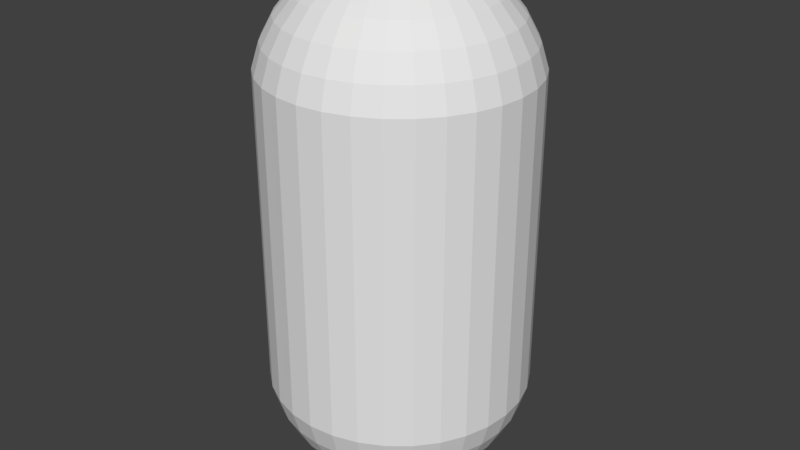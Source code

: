 # Source: gray_boy.blend  (saved by Blender 2.79.0; exported with 4.5.12 LTS)
import bpy
from mathutils import Matrix  # noqa: F401  (used for matrix-valued properties, if any)

bpy.ops.wm.read_factory_settings(use_empty=True)
scene = bpy.context.scene
scene.name = 'Scene'

# ---- collections
col_collection_1 = bpy.data.collections.new('Collection 1'); scene.collection.children.link(col_collection_1)

# ---- world
world_world = bpy.data.worlds.new('World'); scene.world = world_world
world_world.color = (0.05088, 0.05088, 0.05088)
world_world.use_sun_shadow = False
world_world.sun_shadow_jitter_overblur = 0.0
world_world.cycles.sampling_method = 'MANUAL'

# ---- meshes
me_sphere_002 = bpy.data.meshes.new('Sphere.002')
me_sphere_002.from_pydata([(0.0, -3.258e-07, 0.0227), (0.03806, 0.1913, 4.003), (0.07466, 0.3753, 3.947), (0.1084, 0.5449, 3.854), (0.1379, 0.6935, 3.73), (0.1622, 0.8155, 3.578), (0.1802, 0.9061, 3.405), (0.1913, 0.9619, 3.218), (0.1913, 0.9619, 0.8276), (0.1802, 0.9061, 0.64), (0.1622, 0.8155, 0.4671), (0.1379, 0.6935, 0.3156), (0.1084, 0.5449, 0.1912), (0.07466, 0.3753, 0.09882), (0.03806, 0.1913, 0.04191), (0.07466, 0.1802, 4.003), (0.1464, 0.3536, 3.947), (0.2126, 0.5133, 3.854), (0.2706, 0.6533, 3.73), (0.3182, 0.7682, 3.578), (0.3536, 0.8536, 3.405), (0.3753, 0.9061, 3.218), (0.3753, 0.9061, 0.8276), (0.3536, 0.8536, 0.64), (0.3182, 0.7682, 0.4671), (0.2706, 0.6533, 0.3156), (0.2126, 0.5133, 0.1912), (0.1464, 0.3536, 0.09882), (0.07466, 0.1802, 0.04191), (0.1084, 0.1622, 4.003), (0.2126, 0.3182, 3.947), (0.3087, 0.4619, 3.854), (0.3928, 0.5879, 3.73), (0.4619, 0.6913, 3.578), (0.5133, 0.7682, 3.405), (0.5449, 0.8155, 3.218), (0.5449, 0.8155, 0.8276), (0.5133, 0.7682, 0.64), (0.4619, 0.6913, 0.4671), (0.3928, 0.5879, 0.3156), (0.3087, 0.4619, 0.1912), (0.2126, 0.3182, 0.09882), (0.1084, 0.1622, 0.04191), (0.1379, 0.1379, 4.003), (0.2706, 0.2706, 3.947), (0.3928, 0.3928, 3.854), (0.5, 0.5, 3.73), (0.5879, 0.5879, 3.578), (0.6533, 0.6533, 3.405), (0.6935, 0.6935, 3.218), (0.6935, 0.6935, 0.8276), (0.6533, 0.6533, 0.64), (0.5879, 0.5879, 0.4671), (0.5, 0.5, 0.3156), (0.3928, 0.3928, 0.1912), (0.2706, 0.2706, 0.09882), (0.1379, 0.1379, 0.04191), (0.1622, 0.1084, 4.003), (0.3182, 0.2126, 3.947), (0.4619, 0.3087, 3.854), (0.5879, 0.3928, 3.73), (0.6913, 0.4619, 3.578), (0.7682, 0.5133, 3.405), (0.8155, 0.5449, 3.218), (0.8155, 0.5449, 0.8276), (0.7682, 0.5133, 0.64), (0.6913, 0.4619, 0.4671), (0.5879, 0.3928, 0.3156), (0.4619, 0.3087, 0.1912), (0.3182, 0.2126, 0.09882), (0.1622, 0.1084, 0.04191), (0.1802, 0.07466, 4.003), (0.3536, 0.1464, 3.947), (0.5133, 0.2126, 3.854), (0.6533, 0.2706, 3.73), (0.7682, 0.3182, 3.578), (0.8536, 0.3536, 3.405), (0.9061, 0.3753, 3.218), (0.9061, 0.3753, 0.8276), (0.8536, 0.3536, 0.64), (0.7682, 0.3182, 0.4671), (0.6533, 0.2706, 0.3156), (0.5133, 0.2126, 0.1912), (0.3536, 0.1464, 0.09882), (0.1802, 0.07466, 0.04191), (0.1913, 0.03806, 4.003), (0.3753, 0.07466, 3.947), (0.5449, 0.1084, 3.854), (0.6935, 0.1379, 3.73), (0.8155, 0.1622, 3.578), (0.9061, 0.1802, 3.405), (0.9619, 0.1913, 3.218), (0.9619, 0.1913, 0.8276), (0.9061, 0.1802, 0.64), (0.8155, 0.1622, 0.4671), (0.6935, 0.1379, 0.3156), (0.5449, 0.1084, 0.1912), (0.3753, 0.07466, 0.09882), (0.1913, 0.03806, 0.04191), (0.1951, -3.266e-07, 4.003), (0.3827, -3.192e-07, 3.947), (0.5556, -3.117e-07, 3.854), (0.7071, -3.192e-07, 3.73), (0.8315, -3.341e-07, 3.578), (0.9239, -2.745e-07, 3.405), (0.9808, -3.937e-07, 3.218), (0.9808, -3.937e-07, 0.8276), (0.9239, -2.298e-07, 0.64), (0.8315, -3.341e-07, 0.4671), (0.7071, -3.192e-07, 0.3156), (0.5556, -3.415e-07, 0.1912), (0.3827, -3.043e-07, 0.09882), (0.1951, -3.08e-07, 0.04191), (0.1913, -0.03806, 4.003), (0.3753, -0.07466, 3.947), (0.5449, -0.1084, 3.854), (0.6935, -0.138, 3.73), (0.8155, -0.1622, 3.578), (0.9061, -0.1802, 3.405), (0.9619, -0.1913, 3.218), (0.9619, -0.1913, 0.8276), (0.9061, -0.1802, 0.64), (0.8155, -0.1622, 0.4671), (0.6935, -0.138, 0.3156), (0.5449, -0.1084, 0.1912), (0.3753, -0.07466, 0.09882), (0.1913, -0.03806, 0.04191), (0.1802, -0.07466, 4.003), (0.3536, -0.1464, 3.947), (0.5133, -0.2126, 3.854), (0.6533, -0.2706, 3.73), (0.7682, -0.3182, 3.578), (0.8536, -0.3536, 3.405), (0.9061, -0.3753, 3.218), (0.9061, -0.3753, 0.8276), (0.8536, -0.3536, 0.64), (0.7682, -0.3182, 0.4671), (0.6533, -0.2706, 0.3156), (0.5133, -0.2126, 0.1912), (0.3536, -0.1464, 0.09882), (0.1802, -0.07466, 0.04191), (0.1622, -0.1084, 4.003), (0.3182, -0.2126, 3.947), (0.4619, -0.3087, 3.854), (0.5879, -0.3928, 3.73), (0.6913, -0.4619, 3.578), (0.7682, -0.5133, 3.405), (0.8155, -0.5449, 3.218), (0.8155, -0.5449, 0.8276), (0.7682, -0.5133, 0.64), (0.6913, -0.4619, 0.4671), (0.5879, -0.3928, 0.3156), (0.4619, -0.3087, 0.1912), (0.3182, -0.2126, 0.09882), (0.1622, -0.1084, 0.04191), (0.1379, -0.138, 4.003), (0.2706, -0.2706, 3.947), (0.3928, -0.3928, 3.854), (0.5, -0.5, 3.73), (0.5879, -0.5879, 3.578), (0.6533, -0.6533, 3.405), (0.6935, -0.6935, 3.218), (0.6935, -0.6935, 0.8276), (0.6533, -0.6533, 0.64), (0.5879, -0.5879, 0.4671), (0.5, -0.5, 0.3156), (0.3928, -0.3928, 0.1912), (0.2706, -0.2706, 0.09882), (0.1379, -0.138, 0.04191), (0.1084, -0.1622, 4.003), (0.2126, -0.3182, 3.947), (0.3087, -0.4619, 3.854), (0.3928, -0.5879, 3.73), (0.4619, -0.6913, 3.578), (0.5133, -0.7682, 3.405), (0.5449, -0.8155, 3.218), (0.5449, -0.8155, 0.8276), (0.5133, -0.7682, 0.64), (0.4619, -0.6913, 0.4671), (0.3928, -0.5879, 0.3156), (0.3087, -0.4619, 0.1912), (0.2126, -0.3182, 0.09882), (0.1084, -0.1622, 0.04191), (0.07466, -0.1802, 4.003), (0.1464, -0.3536, 3.947), (0.2126, -0.5133, 3.854), (0.2706, -0.6533, 3.73), (0.3182, -0.7682, 3.578), (0.3536, -0.8536, 3.405), (0.3753, -0.9061, 3.218), (0.3753, -0.9061, 0.8276), (0.3536, -0.8536, 0.64), (0.3182, -0.7682, 0.4671), (0.2706, -0.6533, 0.3156), (0.2126, -0.5133, 0.1912), (0.1464, -0.3536, 0.09882), (0.07466, -0.1802, 0.04191), (0.03806, -0.1913, 4.003), (0.07466, -0.3753, 3.947), (0.1084, -0.5449, 3.854), (0.1379, -0.6935, 3.73), (0.1622, -0.8155, 3.578), (0.1802, -0.9061, 3.405), (0.1913, -0.9619, 3.218), (0.1913, -0.9619, 0.8276), (0.1802, -0.9061, 0.64), (0.1622, -0.8155, 0.4671), (0.1379, -0.6935, 0.3156), (0.1084, -0.5449, 0.1912), (0.07466, -0.3753, 0.09882), (0.03806, -0.1913, 0.04191), (-7.212e-09, -0.1951, 4.003), (4.122e-08, -0.3827, 3.947), (2.632e-08, -0.5556, 3.854), (-2.584e-08, -0.7071, 3.73), (-8.544e-08, -0.8315, 3.578), (6.357e-08, -0.9239, 3.405), (-2.217e-07, -0.9808, 3.218), (-2.217e-07, -0.9808, 0.8276), (6.357e-08, -0.9239, 0.64), (-8.544e-08, -0.8315, 0.4671), (-2.584e-08, -0.7071, 0.3156), (-1.094e-08, -0.5556, 0.1912), (3.964e-09, -0.3827, 0.09882), (3.964e-09, -0.1951, 0.04191), (-0.03806, -0.1913, 4.003), (-0.07466, -0.3753, 3.947), (-0.1084, -0.5449, 3.854), (-0.1379, -0.6935, 3.73), (-0.1622, -0.8155, 3.578), (-0.1802, -0.9061, 3.405), (-0.1913, -0.9619, 3.218), (-0.1913, -0.9619, 0.8276), (-0.1802, -0.9061, 0.64), (-0.1622, -0.8155, 0.4671), (-0.1379, -0.6935, 0.3156), (-0.1084, -0.5449, 0.1912), (-0.07466, -0.3753, 0.09882), (-0.03806, -0.1913, 0.04191), (-1.247e-07, -6.269e-07, 4.023), (-0.07466, -0.1802, 4.003), (-0.1464, -0.3536, 3.947), (-0.2126, -0.5133, 3.854), (-0.2706, -0.6533, 3.73), (-0.3182, -0.7682, 3.578), (-0.3536, -0.8536, 3.405), (-0.3753, -0.9061, 3.218), (-0.3753, -0.9061, 0.8276), (-0.3536, -0.8536, 0.64), (-0.3182, -0.7682, 0.4671), (-0.2706, -0.6533, 0.3156), (-0.2126, -0.5133, 0.1912), (-0.1464, -0.3536, 0.09882), (-0.07466, -0.1802, 0.04191), (-0.1084, -0.1622, 4.003), (-0.2126, -0.3182, 3.947), (-0.3087, -0.4619, 3.854), (-0.3928, -0.5879, 3.73), (-0.4619, -0.6913, 3.578), (-0.5133, -0.7682, 3.405), (-0.5449, -0.8155, 3.218), (-0.5449, -0.8155, 0.8276), (-0.5133, -0.7682, 0.64), (-0.4619, -0.6913, 0.4671), (-0.3928, -0.5879, 0.3156), (-0.3087, -0.4619, 0.1912), (-0.2126, -0.3182, 0.09882), (-0.1084, -0.1622, 0.04191), (-0.1379, -0.138, 4.003), (-0.2706, -0.2706, 3.947), (-0.3928, -0.3928, 3.854), (-0.5, -0.5, 3.73), (-0.5879, -0.5879, 3.578), (-0.6533, -0.6533, 3.405), (-0.6935, -0.6935, 3.218), (-0.6935, -0.6935, 0.8276), (-0.6533, -0.6533, 0.64), (-0.5879, -0.5879, 0.4671), (-0.5, -0.5, 0.3156), (-0.3928, -0.3928, 0.1912), (-0.2706, -0.2706, 0.09882), (-0.1379, -0.1379, 0.04191), (-0.1622, -0.1084, 4.003), (-0.3182, -0.2126, 3.947), (-0.4619, -0.3087, 3.854), (-0.5879, -0.3928, 3.73), (-0.6913, -0.4619, 3.578), (-0.7682, -0.5133, 3.405), (-0.8155, -0.5449, 3.218), (-0.8155, -0.5449, 0.8276), (-0.7682, -0.5133, 0.64), (-0.6913, -0.4619, 0.4671), (-0.5879, -0.3928, 0.3156), (-0.4619, -0.3087, 0.1912), (-0.3182, -0.2126, 0.09882), (-0.1622, -0.1084, 0.04191), (-0.1802, -0.07466, 4.003), (-0.3536, -0.1464, 3.947), (-0.5133, -0.2126, 3.854), (-0.6533, -0.2706, 3.73), (-0.7682, -0.3182, 3.578), (-0.8536, -0.3536, 3.405), (-0.9061, -0.3753, 3.218), (-0.9061, -0.3753, 0.8276), (-0.8536, -0.3536, 0.64), (-0.7682, -0.3182, 0.4671), (-0.6533, -0.2706, 0.3156), (-0.5133, -0.2126, 0.1912), (-0.3536, -0.1464, 0.09882), (-0.1802, -0.07466, 0.04191), (-0.1913, -0.03806, 4.003), (-0.3753, -0.07466, 3.947), (-0.5449, -0.1084, 3.854), (-0.6935, -0.1379, 3.73), (-0.8155, -0.1622, 3.578), (-0.9061, -0.1802, 3.405), (-0.9619, -0.1913, 3.218), (-0.9619, -0.1913, 0.8276), (-0.9061, -0.1802, 0.64), (-0.8155, -0.1622, 0.4671), (-0.6935, -0.1379, 0.3156), (-0.5449, -0.1084, 0.1912), (-0.3753, -0.07466, 0.09882), (-0.1913, -0.03806, 0.04191), (-0.1951, -3.117e-07, 4.003), (-0.3827, -2.819e-07, 3.947), (-0.5556, -2.819e-07, 3.854), (-0.7071, -1.851e-07, 3.73), (-0.8315, -1.404e-07, 3.578), (-0.9239, -3.192e-07, 3.405), (-0.9808, -9.567e-08, 3.218), (-0.9808, -9.567e-08, 0.8276), (-0.9239, -3.192e-07, 0.64), (-0.8315, -1.404e-07, 0.4671), (-0.7071, -1.851e-07, 0.3156), (-0.5556, -2.596e-07, 0.1912), (-0.3827, -2.521e-07, 0.09882), (-0.1951, -3.155e-07, 0.04191), (-0.1913, 0.03806, 4.003), (-0.3753, 0.07466, 3.947), (-0.5449, 0.1084, 3.854), (-0.6935, 0.1379, 3.73), (-0.8155, 0.1622, 3.578), (-0.9061, 0.1802, 3.405), (-0.9619, 0.1913, 3.218), (-0.9619, 0.1913, 0.8276), (-0.9061, 0.1802, 0.64), (-0.8155, 0.1622, 0.4671), (-0.6935, 0.1379, 0.3156), (-0.5449, 0.1084, 0.1912), (-0.3753, 0.07466, 0.09882), (-0.1913, 0.03806, 0.04191), (-0.1802, 0.07466, 4.003), (-0.3536, 0.1464, 3.947), (-0.5133, 0.2126, 3.854), (-0.6533, 0.2706, 3.73), (-0.7682, 0.3182, 3.578), (-0.8536, 0.3536, 3.405), (-0.9061, 0.3753, 3.218), (-0.9061, 0.3753, 0.8276), (-0.8536, 0.3536, 0.64), (-0.7682, 0.3182, 0.4671), (-0.6533, 0.2706, 0.3156), (-0.5133, 0.2126, 0.1912), (-0.3536, 0.1464, 0.09882), (-0.1802, 0.07466, 0.04191), (-0.1622, 0.1084, 4.003), (-0.3182, 0.2126, 3.947), (-0.4619, 0.3087, 3.854), (-0.5879, 0.3928, 3.73), (-0.6913, 0.4619, 3.578), (-0.7682, 0.5133, 3.405), (-0.8155, 0.5449, 3.218), (-0.8155, 0.5449, 0.8276), (-0.7682, 0.5133, 0.64), (-0.6913, 0.4619, 0.4671), (-0.5879, 0.3928, 0.3156), (-0.4619, 0.3087, 0.1912), (-0.3182, 0.2126, 0.09882), (-0.1622, 0.1084, 0.04191), (-0.1379, 0.1379, 4.003), (-0.2706, 0.2706, 3.947), (-0.3928, 0.3928, 3.854), (-0.5, 0.5, 3.73), (-0.5879, 0.5879, 3.578), (-0.6533, 0.6533, 3.405), (-0.6935, 0.6935, 3.218), (-0.6935, 0.6935, 0.8276), (-0.6533, 0.6533, 0.64), (-0.5879, 0.5879, 0.4671), (-0.5, 0.5, 0.3156), (-0.3928, 0.3928, 0.1912), (-0.2706, 0.2706, 0.09882), (-0.1379, 0.1379, 0.04191), (-0.1084, 0.1622, 4.003), (-0.2126, 0.3182, 3.947), (-0.3087, 0.4619, 3.854), (-0.3928, 0.5879, 3.73), (-0.4619, 0.6913, 3.578), (-0.5133, 0.7682, 3.405), (-0.5449, 0.8155, 3.218), (-0.5449, 0.8155, 0.8276), (-0.5133, 0.7682, 0.64), (-0.4619, 0.6913, 0.4671), (-0.3928, 0.5879, 0.3156), (-0.3087, 0.4619, 0.1912), (-0.2126, 0.3182, 0.09882), (-0.1084, 0.1622, 0.04191), (-0.07466, 0.1802, 4.003), (-0.1464, 0.3536, 3.947), (-0.2126, 0.5133, 3.854), (-0.2706, 0.6533, 3.73), (-0.3182, 0.7682, 3.578), (-0.3536, 0.8536, 3.405), (-0.3753, 0.9061, 3.218), (-0.3753, 0.9061, 0.8276), (-0.3536, 0.8536, 0.64), (-0.3182, 0.7682, 0.4671), (-0.2706, 0.6533, 0.3156), (-0.2126, 0.5133, 0.1912), (-0.1464, 0.3536, 0.09882), (-0.07466, 0.1802, 0.04191), (-0.03806, 0.1913, 4.003), (-0.07466, 0.3753, 3.947), (-0.1084, 0.5449, 3.854), (-0.1379, 0.6935, 3.73), (-0.1622, 0.8155, 3.578), (-0.1802, 0.9061, 3.405), (-0.1913, 0.9619, 3.218), (-0.1913, 0.9619, 0.8276), (-0.1802, 0.9061, 0.64), (-0.1622, 0.8155, 0.4671), (-0.1379, 0.6935, 0.3156), (-0.1084, 0.5449, 0.1912), (-0.07466, 0.3753, 0.09882), (-0.03806, 0.1913, 0.04191), (3.749e-08, 0.1951, 4.003), (7.847e-08, 0.3827, 3.947), (1.083e-07, 0.5556, 3.854), (1.53e-07, 0.7071, 3.73), (2.722e-07, 0.8315, 3.578), (6.357e-08, 0.9239, 3.405), (1.21e-07, 0.9808, 3.218), (1.21e-07, 0.9808, 0.8276), (6.357e-08, 0.9239, 0.64), (2.722e-07, 0.8315, 0.4671), (1.53e-07, 0.7071, 0.3156), (1.232e-07, 0.5556, 0.1912), (7.847e-08, 0.3827, 0.09882), (1.514e-08, 0.1951, 0.04191), (-0.6935, -0.6935, 2.023), (-0.5449, -0.8155, 2.023), (-0.3753, -0.9061, 2.023), (-0.1913, -0.9619, 2.023), (-2.217e-07, -0.9808, 2.023), (0.1913, -0.9619, 2.023), (0.3753, -0.9061, 2.023), (0.5449, -0.8155, 2.023), (0.6935, -0.6935, 2.023), (0.8155, -0.5449, 2.023), (0.9061, -0.3753, 2.023), (0.9619, -0.1913, 2.023), (0.9808, -3.937e-07, 2.023), (0.9619, 0.1913, 2.023), (0.9061, 0.3753, 2.023), (0.8155, 0.5449, 2.023), (0.6935, 0.6935, 2.023), (0.5449, 0.8155, 2.023), (0.3753, 0.9061, 2.023), (0.1913, 0.9619, 2.023), (1.21e-07, 0.9808, 2.023), (-0.1913, 0.9619, 2.023), (-0.3753, 0.9061, 2.023), (-0.5449, 0.8155, 2.023), (-0.6935, 0.6935, 2.023), (-0.8155, 0.5449, 2.023), (-0.9061, 0.3753, 2.023), (-0.9619, 0.1913, 2.023), (-0.9808, -9.567e-08, 2.023), (-0.9619, -0.1913, 2.023), (-0.9061, -0.3753, 2.023), (-0.8155, -0.5449, 2.023)], [], [(448, 447, 12, 13), (442, 441, 6, 7), (449, 448, 13, 14), (436, 239, 1), (0, 449, 14), (437, 436, 1, 2), (444, 443, 8, 9), (438, 437, 2, 3), (445, 444, 9, 10), (439, 438, 3, 4), (446, 445, 10, 11), (440, 439, 4, 5), (447, 446, 11, 12), (441, 440, 5, 6), (12, 11, 25, 26), (6, 5, 19, 20), (13, 12, 26, 27), (7, 6, 20, 21), (14, 13, 27, 28), (1, 239, 15), (0, 14, 28), (2, 1, 15, 16), (9, 8, 22, 23), (3, 2, 16, 17), (10, 9, 23, 24), (4, 3, 17, 18), (11, 10, 24, 25), (5, 4, 18, 19), (16, 15, 29, 30), (23, 22, 36, 37), (17, 16, 30, 31), (24, 23, 37, 38), (18, 17, 31, 32), (25, 24, 38, 39), (19, 18, 32, 33), (26, 25, 39, 40), (20, 19, 33, 34), (27, 26, 40, 41), (21, 20, 34, 35), (28, 27, 41, 42), (15, 239, 29), (0, 28, 42), (34, 33, 47, 48), (41, 40, 54, 55), (35, 34, 48, 49), (42, 41, 55, 56), (29, 239, 43), (0, 42, 56), (30, 29, 43, 44), (37, 36, 50, 51), (31, 30, 44, 45), (38, 37, 51, 52), (32, 31, 45, 46), (39, 38, 52, 53), (33, 32, 46, 47), (40, 39, 53, 54), (51, 50, 64, 65), (45, 44, 58, 59), (52, 51, 65, 66), (46, 45, 59, 60), (53, 52, 66, 67), (47, 46, 60, 61), (54, 53, 67, 68), (48, 47, 61, 62), (55, 54, 68, 69), (49, 48, 62, 63), (56, 55, 69, 70), (43, 239, 57), (0, 56, 70), (44, 43, 57, 58), (69, 68, 82, 83), (63, 62, 76, 77), (70, 69, 83, 84), (57, 239, 71), (0, 70, 84), (58, 57, 71, 72), (65, 64, 78, 79), (59, 58, 72, 73), (66, 65, 79, 80), (60, 59, 73, 74), (67, 66, 80, 81), (61, 60, 74, 75), (68, 67, 81, 82), (62, 61, 75, 76), (80, 79, 93, 94), (74, 73, 87, 88), (81, 80, 94, 95), (75, 74, 88, 89), (82, 81, 95, 96), (76, 75, 89, 90), (83, 82, 96, 97), (77, 76, 90, 91), (84, 83, 97, 98), (71, 239, 85), (0, 84, 98), (72, 71, 85, 86), (79, 78, 92, 93), (73, 72, 86, 87), (98, 97, 111, 112), (85, 239, 99), (0, 98, 112), (86, 85, 99, 100), (93, 92, 106, 107), (87, 86, 100, 101), (94, 93, 107, 108), (88, 87, 101, 102), (95, 94, 108, 109), (89, 88, 102, 103), (96, 95, 109, 110), (90, 89, 103, 104), (97, 96, 110, 111), (91, 90, 104, 105), (102, 101, 115, 116), (109, 108, 122, 123), (103, 102, 116, 117), (110, 109, 123, 124), (104, 103, 117, 118), (111, 110, 124, 125), (105, 104, 118, 119), (112, 111, 125, 126), (99, 239, 113), (0, 112, 126), (100, 99, 113, 114), (107, 106, 120, 121), (101, 100, 114, 115), (108, 107, 121, 122), (113, 239, 127), (0, 126, 140), (114, 113, 127, 128), (121, 120, 134, 135), (115, 114, 128, 129), (122, 121, 135, 136), (116, 115, 129, 130), (123, 122, 136, 137), (117, 116, 130, 131), (124, 123, 137, 138), (118, 117, 131, 132), (125, 124, 138, 139), (119, 118, 132, 133), (126, 125, 139, 140), (137, 136, 150, 151), (131, 130, 144, 145), (138, 137, 151, 152), (132, 131, 145, 146), (139, 138, 152, 153), (133, 132, 146, 147), (140, 139, 153, 154), (127, 239, 141), (0, 140, 154), (128, 127, 141, 142), (135, 134, 148, 149), (129, 128, 142, 143), (136, 135, 149, 150), (130, 129, 143, 144), (141, 239, 155), (0, 154, 168), (142, 141, 155, 156), (149, 148, 162, 163), (143, 142, 156, 157), (150, 149, 163, 164), (144, 143, 157, 158), (151, 150, 164, 165), (145, 144, 158, 159), (152, 151, 165, 166), (146, 145, 159, 160), (153, 152, 166, 167), (147, 146, 160, 161), (154, 153, 167, 168), (159, 158, 172, 173), (166, 165, 179, 180), (160, 159, 173, 174), (167, 166, 180, 181), (161, 160, 174, 175), (168, 167, 181, 182), (155, 239, 169), (0, 168, 182), (156, 155, 169, 170), (163, 162, 176, 177), (157, 156, 170, 171), (164, 163, 177, 178), (158, 157, 171, 172), (165, 164, 178, 179), (170, 169, 183, 184), (177, 176, 190, 191), (171, 170, 184, 185), (178, 177, 191, 192), (172, 171, 185, 186), (179, 178, 192, 193), (173, 172, 186, 187), (180, 179, 193, 194), (174, 173, 187, 188), (181, 180, 194, 195), (175, 174, 188, 189), (182, 181, 195, 196), (169, 239, 183), (0, 182, 196), (194, 193, 207, 208), (188, 187, 201, 202), (195, 194, 208, 209), (189, 188, 202, 203), (196, 195, 209, 210), (183, 239, 197), (0, 196, 210), (184, 183, 197, 198), (191, 190, 204, 205), (185, 184, 198, 199), (192, 191, 205, 206), (186, 185, 199, 200), (193, 192, 206, 207), (187, 186, 200, 201), (205, 204, 218, 219), (199, 198, 212, 213), (206, 205, 219, 220), (200, 199, 213, 214), (207, 206, 220, 221), (201, 200, 214, 215), (208, 207, 221, 222), (202, 201, 215, 216), (209, 208, 222, 223), (203, 202, 216, 217), (210, 209, 223, 224), (197, 239, 211), (0, 210, 224), (198, 197, 211, 212), (223, 222, 236, 237), (217, 216, 230, 231), (224, 223, 237, 238), (211, 239, 225), (0, 224, 238), (212, 211, 225, 226), (219, 218, 232, 233), (213, 212, 226, 227), (220, 219, 233, 234), (214, 213, 227, 228), (221, 220, 234, 235), (215, 214, 228, 229), (222, 221, 235, 236), (216, 215, 229, 230), (227, 226, 241, 242), (234, 233, 248, 249), (228, 227, 242, 243), (235, 234, 249, 250), (229, 228, 243, 244), (236, 235, 250, 251), (230, 229, 244, 245), (237, 236, 251, 252), (231, 230, 245, 246), (238, 237, 252, 253), (225, 239, 240), (0, 238, 253), (226, 225, 240, 241), (233, 232, 247, 248), (246, 245, 259, 260), (253, 252, 266, 267), (240, 239, 254), (0, 253, 267), (241, 240, 254, 255), (248, 247, 261, 262), (242, 241, 255, 256), (249, 248, 262, 263), (243, 242, 256, 257), (250, 249, 263, 264), (244, 243, 257, 258), (251, 250, 264, 265), (245, 244, 258, 259), (252, 251, 265, 266), (263, 262, 276, 277), (257, 256, 270, 271), (264, 263, 277, 278), (258, 257, 271, 272), (265, 264, 278, 279), (259, 258, 272, 273), (266, 265, 279, 280), (260, 259, 273, 274), (267, 266, 280, 281), (254, 239, 268), (0, 267, 281), (255, 254, 268, 269), (262, 261, 275, 276), (256, 255, 269, 270), (281, 280, 294, 295), (268, 239, 282), (0, 281, 295), (269, 268, 282, 283), (276, 275, 289, 290), (270, 269, 283, 284), (277, 276, 290, 291), (271, 270, 284, 285), (278, 277, 291, 292), (272, 271, 285, 286), (279, 278, 292, 293), (273, 272, 286, 287), (280, 279, 293, 294), (274, 273, 287, 288), (285, 284, 298, 299), (292, 291, 305, 306), (286, 285, 299, 300), (293, 292, 306, 307), (287, 286, 300, 301), (294, 293, 307, 308), (288, 287, 301, 302), (295, 294, 308, 309), (282, 239, 296), (0, 295, 309), (283, 282, 296, 297), (290, 289, 303, 304), (284, 283, 297, 298), (291, 290, 304, 305), (296, 239, 310), (0, 309, 323), (297, 296, 310, 311), (304, 303, 317, 318), (298, 297, 311, 312), (305, 304, 318, 319), (299, 298, 312, 313), (306, 305, 319, 320), (300, 299, 313, 314), (307, 306, 320, 321), (301, 300, 314, 315), (308, 307, 321, 322), (302, 301, 315, 316), (309, 308, 322, 323), (320, 319, 333, 334), (314, 313, 327, 328), (321, 320, 334, 335), (315, 314, 328, 329), (322, 321, 335, 336), (316, 315, 329, 330), (323, 322, 336, 337), (310, 239, 324), (0, 323, 337), (311, 310, 324, 325), (318, 317, 331, 332), (312, 311, 325, 326), (319, 318, 332, 333), (313, 312, 326, 327), (0, 337, 351), (325, 324, 338, 339), (332, 331, 345, 346), (326, 325, 339, 340), (333, 332, 346, 347), (327, 326, 340, 341), (334, 333, 347, 348), (328, 327, 341, 342), (335, 334, 348, 349), (329, 328, 342, 343), (336, 335, 349, 350), (330, 329, 343, 344), (337, 336, 350, 351), (324, 239, 338), (349, 348, 362, 363), (343, 342, 356, 357), (350, 349, 363, 364), (344, 343, 357, 358), (351, 350, 364, 365), (338, 239, 352), (0, 351, 365), (339, 338, 352, 353), (346, 345, 359, 360), (340, 339, 353, 354), (347, 346, 360, 361), (341, 340, 354, 355), (348, 347, 361, 362), (342, 341, 355, 356), (353, 352, 366, 367), (360, 359, 373, 374), (354, 353, 367, 368), (361, 360, 374, 375), (355, 354, 368, 369), (362, 361, 375, 376), (356, 355, 369, 370), (363, 362, 376, 377), (357, 356, 370, 371), (364, 363, 377, 378), (358, 357, 371, 372), (365, 364, 378, 379), (352, 239, 366), (0, 365, 379), (371, 370, 384, 385), (378, 377, 391, 392), (372, 371, 385, 386), (379, 378, 392, 393), (366, 239, 380), (0, 379, 393), (367, 366, 380, 381), (374, 373, 387, 388), (368, 367, 381, 382), (375, 374, 388, 389), (369, 368, 382, 383), (376, 375, 389, 390), (370, 369, 383, 384), (377, 376, 390, 391), (388, 387, 401, 402), (382, 381, 395, 396), (389, 388, 402, 403), (383, 382, 396, 397), (390, 389, 403, 404), (384, 383, 397, 398), (391, 390, 404, 405), (385, 384, 398, 399), (392, 391, 405, 406), (386, 385, 399, 400), (393, 392, 406, 407), (380, 239, 394), (0, 393, 407), (381, 380, 394, 395), (406, 405, 419, 420), (400, 399, 413, 414), (407, 406, 420, 421), (394, 239, 408), (0, 407, 421), (395, 394, 408, 409), (402, 401, 415, 416), (396, 395, 409, 410), (403, 402, 416, 417), (397, 396, 410, 411), (404, 403, 417, 418), (398, 397, 411, 412), (405, 404, 418, 419), (399, 398, 412, 413), (410, 409, 423, 424), (417, 416, 430, 431), (411, 410, 424, 425), (418, 417, 431, 432), (412, 411, 425, 426), (419, 418, 432, 433), (413, 412, 426, 427), (420, 419, 433, 434), (414, 413, 427, 428), (421, 420, 434, 435), (408, 239, 422), (0, 421, 435), (409, 408, 422, 423), (416, 415, 429, 430), (428, 427, 441, 442), (435, 434, 448, 449), (422, 239, 436), (0, 435, 449), (423, 422, 436, 437), (430, 429, 443, 444), (424, 423, 437, 438), (431, 430, 444, 445), (425, 424, 438, 439), (432, 431, 445, 446), (426, 425, 439, 440), (433, 432, 446, 447), (427, 426, 440, 441), (434, 433, 447, 448), (451, 450, 275, 261), (452, 451, 261, 247), (453, 452, 247, 232), (454, 453, 232, 218), (455, 203, 217, 454), (456, 455, 204, 190), (457, 175, 189, 456), (458, 457, 176, 162), (459, 147, 161, 458), (460, 459, 148, 134), (461, 460, 134, 120), (462, 461, 120, 106), (463, 462, 106, 92), (464, 463, 92, 78), (465, 464, 78, 64), (466, 49, 63, 465), (467, 466, 50, 36), (468, 21, 35, 467), (469, 468, 22, 8), (470, 469, 8, 443), (471, 470, 443, 429), (472, 471, 429, 415), (473, 472, 415, 401), (474, 386, 400, 473), (475, 474, 387, 373), (476, 358, 372, 475), (477, 476, 359, 345), (478, 330, 344, 477), (479, 478, 331, 317), (480, 479, 317, 303), (481, 480, 303, 289), (450, 481, 289, 275), (274, 288, 481, 450), (288, 302, 480, 481), (302, 316, 479, 480), (316, 330, 478, 479), (331, 478, 477, 345), (344, 358, 476, 477), (359, 476, 475, 373), (372, 386, 474, 475), (387, 474, 473, 401), (400, 414, 472, 473), (414, 428, 471, 472), (428, 442, 470, 471), (442, 7, 469, 470), (7, 21, 468, 469), (22, 468, 467, 36), (35, 49, 466, 467), (50, 466, 465, 64), (63, 77, 464, 465), (77, 91, 463, 464), (91, 105, 462, 463), (105, 119, 461, 462), (119, 133, 460, 461), (133, 147, 459, 460), (148, 459, 458, 162), (161, 175, 457, 458), (176, 457, 456, 190), (189, 203, 455, 456), (204, 455, 454, 218), (217, 231, 453, 454), (231, 246, 452, 453), (246, 260, 451, 452), (260, 274, 450, 451)])
me_sphere_002.use_remesh_preserve_volume = False
me_sphere_002.use_remesh_preserve_attributes = False
me_sphere_002.use_mirror_vertex_groups = False
me_sphere_002.update()
me_sphere_003 = bpy.data.meshes.new('Sphere.003')
me_sphere_003.from_pydata([(0.0, -3.258e-07, 0.0227), (0.03806, 0.1913, 4.003), (0.07466, 0.3753, 3.947), (0.1084, 0.5449, 3.854), (0.1379, 0.6935, 3.73), (0.1622, 0.8155, 3.578), (0.1802, 0.9061, 3.405), (0.1913, 0.9619, 3.218), (0.1913, 0.9619, 0.8276), (0.1802, 0.9061, 0.64), (0.1622, 0.8155, 0.4671), (0.1379, 0.6935, 0.3156), (0.1084, 0.5449, 0.1912), (0.07466, 0.3753, 0.09882), (0.03806, 0.1913, 0.04191), (0.07466, 0.1802, 4.003), (0.1464, 0.3536, 3.947), (0.2126, 0.5133, 3.854), (0.2706, 0.6533, 3.73), (0.3182, 0.7682, 3.578), (0.3536, 0.8536, 3.405), (0.3753, 0.9061, 3.218), (0.3753, 0.9061, 0.8276), (0.3536, 0.8536, 0.64), (0.3182, 0.7682, 0.4671), (0.2706, 0.6533, 0.3156), (0.2126, 0.5133, 0.1912), (0.1464, 0.3536, 0.09882), (0.07466, 0.1802, 0.04191), (0.1084, 0.1622, 4.003), (0.2126, 0.3182, 3.947), (0.3087, 0.4619, 3.854), (0.3928, 0.5879, 3.73), (0.4619, 0.6913, 3.578), (0.5133, 0.7682, 3.405), (0.5449, 0.8155, 3.218), (0.5449, 0.8155, 0.8276), (0.5133, 0.7682, 0.64), (0.4619, 0.6913, 0.4671), (0.3928, 0.5879, 0.3156), (0.3087, 0.4619, 0.1912), (0.2126, 0.3182, 0.09882), (0.1084, 0.1622, 0.04191), (0.1379, 0.1379, 4.003), (0.2706, 0.2706, 3.947), (0.3928, 0.3928, 3.854), (0.5, 0.5, 3.73), (0.5879, 0.5879, 3.578), (0.6533, 0.6533, 3.405), (0.6935, 0.6935, 3.218), (0.6935, 0.6935, 0.8276), (0.6533, 0.6533, 0.64), (0.5879, 0.5879, 0.4671), (0.5, 0.5, 0.3156), (0.3928, 0.3928, 0.1912), (0.2706, 0.2706, 0.09882), (0.1379, 0.1379, 0.04191), (0.1622, 0.1084, 4.003), (0.3182, 0.2126, 3.947), (0.4619, 0.3087, 3.854), (0.5879, 0.3928, 3.73), (0.6913, 0.4619, 3.578), (0.7682, 0.5133, 3.405), (0.8155, 0.5449, 3.218), (0.8155, 0.5449, 0.8276), (0.7682, 0.5133, 0.64), (0.6913, 0.4619, 0.4671), (0.5879, 0.3928, 0.3156), (0.4619, 0.3087, 0.1912), (0.3182, 0.2126, 0.09882), (0.1622, 0.1084, 0.04191), (0.1802, 0.07466, 4.003), (0.3536, 0.1464, 3.947), (0.5133, 0.2126, 3.854), (0.6533, 0.2706, 3.73), (0.7682, 0.3182, 3.578), (0.8536, 0.3536, 3.405), (0.9061, 0.3753, 3.218), (0.9061, 0.3753, 0.8276), (0.8536, 0.3536, 0.64), (0.7682, 0.3182, 0.4671), (0.6533, 0.2706, 0.3156), (0.5133, 0.2126, 0.1912), (0.3536, 0.1464, 0.09882), (0.1802, 0.07466, 0.04191), (0.1913, 0.03806, 4.003), (0.3753, 0.07466, 3.947), (0.5449, 0.1084, 3.854), (0.6935, 0.1379, 3.73), (0.8155, 0.1622, 3.578), (0.9061, 0.1802, 3.405), (0.9619, 0.1913, 3.218), (0.9619, 0.1913, 0.8276), (0.9061, 0.1802, 0.64), (0.8155, 0.1622, 0.4671), (0.6935, 0.1379, 0.3156), (0.5449, 0.1084, 0.1912), (0.3753, 0.07466, 0.09882), (0.1913, 0.03806, 0.04191), (0.1951, -3.266e-07, 4.003), (0.3827, -3.192e-07, 3.947), (0.5556, -3.117e-07, 3.854), (0.7071, -3.192e-07, 3.73), (0.8315, -3.341e-07, 3.578), (0.9239, -2.745e-07, 3.405), (0.9808, -3.937e-07, 3.218), (0.9808, -3.937e-07, 0.8276), (0.9239, -2.298e-07, 0.64), (0.8315, -3.341e-07, 0.4671), (0.7071, -3.192e-07, 0.3156), (0.5556, -3.415e-07, 0.1912), (0.3827, -3.043e-07, 0.09882), (0.1951, -3.08e-07, 0.04191), (0.1913, -0.03806, 4.003), (0.3753, -0.07466, 3.947), (0.5449, -0.1084, 3.854), (0.6935, -0.138, 3.73), (0.8155, -0.1622, 3.578), (0.9061, -0.1802, 3.405), (0.9619, -0.1913, 3.218), (0.9619, -0.1913, 0.8276), (0.9061, -0.1802, 0.64), (0.8155, -0.1622, 0.4671), (0.6935, -0.138, 0.3156), (0.5449, -0.1084, 0.1912), (0.3753, -0.07466, 0.09882), (0.1913, -0.03806, 0.04191), (0.1802, -0.07466, 4.003), (0.3536, -0.1464, 3.947), (0.5133, -0.2126, 3.854), (0.6533, -0.2706, 3.73), (0.7682, -0.3182, 3.578), (0.8536, -0.3536, 3.405), (0.9061, -0.3753, 3.218), (0.9061, -0.3753, 0.8276), (0.8536, -0.3536, 0.64), (0.7682, -0.3182, 0.4671), (0.6533, -0.2706, 0.3156), (0.5133, -0.2126, 0.1912), (0.3536, -0.1464, 0.09882), (0.1802, -0.07466, 0.04191), (0.1622, -0.1084, 4.003), (0.3182, -0.2126, 3.947), (0.4619, -0.3087, 3.854), (0.5879, -0.3928, 3.73), (0.6913, -0.4619, 3.578), (0.7682, -0.5133, 3.405), (0.8155, -0.5449, 3.218), (0.8155, -0.5449, 0.8276), (0.7682, -0.5133, 0.64), (0.6913, -0.4619, 0.4671), (0.5879, -0.3928, 0.3156), (0.4619, -0.3087, 0.1912), (0.3182, -0.2126, 0.09882), (0.1622, -0.1084, 0.04191), (0.1379, -0.138, 4.003), (0.2706, -0.2706, 3.947), (0.3928, -0.3928, 3.854), (0.5, -0.5, 3.73), (0.5879, -0.5879, 3.578), (0.6533, -0.6533, 3.405), (0.6935, -0.6935, 3.218), (0.6935, -0.6935, 0.8276), (0.6533, -0.6533, 0.64), (0.5879, -0.5879, 0.4671), (0.5, -0.5, 0.3156), (0.3928, -0.3928, 0.1912), (0.2706, -0.2706, 0.09882), (0.1379, -0.138, 0.04191), (0.1084, -0.1622, 4.003), (0.2126, -0.3182, 3.947), (0.3087, -0.4619, 3.854), (0.3928, -0.5879, 3.73), (0.4619, -0.6913, 3.578), (0.5133, -0.7682, 3.405), (0.5449, -0.8155, 3.218), (0.5449, -0.8155, 0.8276), (0.5133, -0.7682, 0.64), (0.4619, -0.6913, 0.4671), (0.3928, -0.5879, 0.3156), (0.3087, -0.4619, 0.1912), (0.2126, -0.3182, 0.09882), (0.1084, -0.1622, 0.04191), (0.07466, -0.1802, 4.003), (0.1464, -0.3536, 3.947), (0.2126, -0.5133, 3.854), (0.2706, -0.6533, 3.73), (0.3182, -0.7682, 3.578), (0.3536, -0.8536, 3.405), (0.3753, -0.9061, 3.218), (0.3753, -0.9061, 0.8276), (0.3536, -0.8536, 0.64), (0.3182, -0.7682, 0.4671), (0.2706, -0.6533, 0.3156), (0.2126, -0.5133, 0.1912), (0.1464, -0.3536, 0.09882), (0.07466, -0.1802, 0.04191), (0.03806, -0.1913, 4.003), (0.07466, -0.3753, 3.947), (0.1084, -0.5449, 3.854), (0.1379, -0.6935, 3.73), (0.1622, -0.8155, 3.578), (0.1802, -0.9061, 3.405), (0.1913, -0.9619, 3.218), (0.1913, -0.9619, 0.8276), (0.1802, -0.9061, 0.64), (0.1622, -0.8155, 0.4671), (0.1379, -0.6935, 0.3156), (0.1084, -0.5449, 0.1912), (0.07466, -0.3753, 0.09882), (0.03806, -0.1913, 0.04191), (-7.212e-09, -0.1951, 4.003), (4.122e-08, -0.3827, 3.947), (2.632e-08, -0.5556, 3.854), (-2.584e-08, -0.7071, 3.73), (-8.544e-08, -0.8315, 3.578), (6.357e-08, -0.9239, 3.405), (-2.217e-07, -0.9808, 3.218), (-2.217e-07, -0.9808, 0.8276), (6.357e-08, -0.9239, 0.64), (-8.544e-08, -0.8315, 0.4671), (-2.584e-08, -0.7071, 0.3156), (-1.094e-08, -0.5556, 0.1912), (3.964e-09, -0.3827, 0.09882), (3.964e-09, -0.1951, 0.04191), (-1.247e-07, -6.269e-07, 4.023), (3.749e-08, 0.1951, 4.003), (7.847e-08, 0.3827, 3.947), (1.083e-07, 0.5556, 3.854), (1.53e-07, 0.7071, 3.73), (2.722e-07, 0.8315, 3.578), (6.357e-08, 0.9239, 3.405), (1.21e-07, 0.9808, 3.218), (1.21e-07, 0.9808, 0.8276), (6.357e-08, 0.9239, 0.64), (2.722e-07, 0.8315, 0.4671), (1.53e-07, 0.7071, 0.3156), (1.232e-07, 0.5556, 0.1912), (7.847e-08, 0.3827, 0.09882), (1.514e-08, 0.1951, 0.04191), (-2.217e-07, -0.9808, 2.023), (0.1913, -0.9619, 2.023), (0.3753, -0.9061, 2.023), (0.5449, -0.8155, 2.023), (0.6935, -0.6935, 2.023), (0.8155, -0.5449, 2.023), (0.9061, -0.3753, 2.023), (0.9619, -0.1913, 2.023), (0.9808, -3.937e-07, 2.023), (0.9619, 0.1913, 2.023), (0.9061, 0.3753, 2.023), (0.8155, 0.5449, 2.023), (0.6935, 0.6935, 2.023), (0.5449, 0.8155, 2.023), (0.3753, 0.9061, 2.023), (0.1913, 0.9619, 2.023), (1.21e-07, 0.9808, 2.023)], [], [(238, 237, 12, 13), (232, 231, 6, 7), (239, 238, 13, 14), (226, 225, 1), (0, 239, 14), (227, 226, 1, 2), (234, 233, 8, 9), (228, 227, 2, 3), (235, 234, 9, 10), (229, 228, 3, 4), (236, 235, 10, 11), (230, 229, 4, 5), (237, 236, 11, 12), (231, 230, 5, 6), (12, 11, 25, 26), (6, 5, 19, 20), (13, 12, 26, 27), (7, 6, 20, 21), (14, 13, 27, 28), (1, 225, 15), (0, 14, 28), (2, 1, 15, 16), (9, 8, 22, 23), (3, 2, 16, 17), (10, 9, 23, 24), (4, 3, 17, 18), (11, 10, 24, 25), (5, 4, 18, 19), (16, 15, 29, 30), (23, 22, 36, 37), (17, 16, 30, 31), (24, 23, 37, 38), (18, 17, 31, 32), (25, 24, 38, 39), (19, 18, 32, 33), (26, 25, 39, 40), (20, 19, 33, 34), (27, 26, 40, 41), (21, 20, 34, 35), (28, 27, 41, 42), (15, 225, 29), (0, 28, 42), (34, 33, 47, 48), (41, 40, 54, 55), (35, 34, 48, 49), (42, 41, 55, 56), (29, 225, 43), (0, 42, 56), (30, 29, 43, 44), (37, 36, 50, 51), (31, 30, 44, 45), (38, 37, 51, 52), (32, 31, 45, 46), (39, 38, 52, 53), (33, 32, 46, 47), (40, 39, 53, 54), (51, 50, 64, 65), (45, 44, 58, 59), (52, 51, 65, 66), (46, 45, 59, 60), (53, 52, 66, 67), (47, 46, 60, 61), (54, 53, 67, 68), (48, 47, 61, 62), (55, 54, 68, 69), (49, 48, 62, 63), (56, 55, 69, 70), (43, 225, 57), (0, 56, 70), (44, 43, 57, 58), (69, 68, 82, 83), (63, 62, 76, 77), (70, 69, 83, 84), (57, 225, 71), (0, 70, 84), (58, 57, 71, 72), (65, 64, 78, 79), (59, 58, 72, 73), (66, 65, 79, 80), (60, 59, 73, 74), (67, 66, 80, 81), (61, 60, 74, 75), (68, 67, 81, 82), (62, 61, 75, 76), (80, 79, 93, 94), (74, 73, 87, 88), (81, 80, 94, 95), (75, 74, 88, 89), (82, 81, 95, 96), (76, 75, 89, 90), (83, 82, 96, 97), (77, 76, 90, 91), (84, 83, 97, 98), (71, 225, 85), (0, 84, 98), (72, 71, 85, 86), (79, 78, 92, 93), (73, 72, 86, 87), (98, 97, 111, 112), (85, 225, 99), (0, 98, 112), (86, 85, 99, 100), (93, 92, 106, 107), (87, 86, 100, 101), (94, 93, 107, 108), (88, 87, 101, 102), (95, 94, 108, 109), (89, 88, 102, 103), (96, 95, 109, 110), (90, 89, 103, 104), (97, 96, 110, 111), (91, 90, 104, 105), (102, 101, 115, 116), (109, 108, 122, 123), (103, 102, 116, 117), (110, 109, 123, 124), (104, 103, 117, 118), (111, 110, 124, 125), (105, 104, 118, 119), (112, 111, 125, 126), (99, 225, 113), (0, 112, 126), (100, 99, 113, 114), (107, 106, 120, 121), (101, 100, 114, 115), (108, 107, 121, 122), (113, 225, 127), (0, 126, 140), (114, 113, 127, 128), (121, 120, 134, 135), (115, 114, 128, 129), (122, 121, 135, 136), (116, 115, 129, 130), (123, 122, 136, 137), (117, 116, 130, 131), (124, 123, 137, 138), (118, 117, 131, 132), (125, 124, 138, 139), (119, 118, 132, 133), (126, 125, 139, 140), (137, 136, 150, 151), (131, 130, 144, 145), (138, 137, 151, 152), (132, 131, 145, 146), (139, 138, 152, 153), (133, 132, 146, 147), (140, 139, 153, 154), (127, 225, 141), (0, 140, 154), (128, 127, 141, 142), (135, 134, 148, 149), (129, 128, 142, 143), (136, 135, 149, 150), (130, 129, 143, 144), (141, 225, 155), (0, 154, 168), (142, 141, 155, 156), (149, 148, 162, 163), (143, 142, 156, 157), (150, 149, 163, 164), (144, 143, 157, 158), (151, 150, 164, 165), (145, 144, 158, 159), (152, 151, 165, 166), (146, 145, 159, 160), (153, 152, 166, 167), (147, 146, 160, 161), (154, 153, 167, 168), (159, 158, 172, 173), (166, 165, 179, 180), (160, 159, 173, 174), (167, 166, 180, 181), (161, 160, 174, 175), (168, 167, 181, 182), (155, 225, 169), (0, 168, 182), (156, 155, 169, 170), (163, 162, 176, 177), (157, 156, 170, 171), (164, 163, 177, 178), (158, 157, 171, 172), (165, 164, 178, 179), (170, 169, 183, 184), (177, 176, 190, 191), (171, 170, 184, 185), (178, 177, 191, 192), (172, 171, 185, 186), (179, 178, 192, 193), (173, 172, 186, 187), (180, 179, 193, 194), (174, 173, 187, 188), (181, 180, 194, 195), (175, 174, 188, 189), (182, 181, 195, 196), (169, 225, 183), (0, 182, 196), (194, 193, 207, 208), (188, 187, 201, 202), (195, 194, 208, 209), (189, 188, 202, 203), (196, 195, 209, 210), (183, 225, 197), (0, 196, 210), (184, 183, 197, 198), (191, 190, 204, 205), (185, 184, 198, 199), (192, 191, 205, 206), (186, 185, 199, 200), (193, 192, 206, 207), (187, 186, 200, 201), (205, 204, 218, 219), (199, 198, 212, 213), (206, 205, 219, 220), (200, 199, 213, 214), (207, 206, 220, 221), (201, 200, 214, 215), (208, 207, 221, 222), (202, 201, 215, 216), (209, 208, 222, 223), (203, 202, 216, 217), (210, 209, 223, 224), (197, 225, 211), (0, 210, 224), (198, 197, 211, 212), (241, 203, 217, 240), (242, 241, 204, 190), (243, 175, 189, 242), (244, 243, 176, 162), (245, 147, 161, 244), (246, 245, 148, 134), (247, 246, 134, 120), (248, 247, 120, 106), (249, 248, 106, 92), (250, 249, 92, 78), (251, 250, 78, 64), (252, 49, 63, 251), (253, 252, 50, 36), (254, 21, 35, 253), (255, 254, 22, 8), (256, 255, 8, 233), (232, 7, 255, 256), (7, 21, 254, 255), (22, 254, 253, 36), (35, 49, 252, 253), (50, 252, 251, 64), (63, 77, 250, 251), (77, 91, 249, 250), (91, 105, 248, 249), (105, 119, 247, 248), (119, 133, 246, 247), (133, 147, 245, 246), (148, 245, 244, 162), (161, 175, 243, 244), (176, 243, 242, 190), (189, 203, 241, 242), (204, 241, 240, 218)])
me_sphere_003.use_remesh_preserve_volume = False
me_sphere_003.use_remesh_preserve_attributes = False
me_sphere_003.use_mirror_vertex_groups = False
me_sphere_003.update()

# ---- objects
ob_torso_raw = bpy.data.objects.new('Torso Raw', me_sphere_002)
ob_torso_1_2 = bpy.data.objects.new('Torso 1/2', me_sphere_003)

# ---- transforms, parenting, visibility, modifiers, constraints
ob_torso_raw.location = (0.0, 0.0, 0.0)
ob_torso_raw.hide_viewport = True
ob_torso_raw.hide_select = True
ob_torso_raw.hide_render = True
ob_torso_raw.lineart.crease_threshold = 0.0
ob_torso_1_2.location = (0.0, 0.0, 0.0)
ob_torso_1_2.lineart.crease_threshold = 0.0
_m = ob_torso_1_2.modifiers.new('Mirror', 'MIRROR')

# ---- collection membership
col_collection_1.objects.link(ob_torso_raw)
col_collection_1.objects.link(ob_torso_1_2)

# ---- scene / render settings (as saved in the file)
scene.frame_start = 1; scene.frame_end = 250; scene.frame_set(1)
scene.render.engine = 'BLENDER_EEVEE_NEXT'
scene.render.resolution_percentage = 50
scene.render.dither_intensity = 0.0
scene.cycles.use_denoising = False
scene.cycles.samples = 128
scene.cycles.sampling_pattern = 'TABULATED_SOBOL'
scene.cycles.use_adaptive_sampling = False
scene.cycles.use_light_tree = False
scene.cycles.blur_glossy = 0.0
scene.cycles.sample_clamp_indirect = 0.0
scene.view_settings.view_transform = 'Standard'
bpy.context.view_layer.update()

# ---- added for rendering (the .blend has no active camera and no usable light): camera, sun
cam_auto = bpy.data.cameras.new('AutoCamera')
cam_auto.lens = 50.0
cam_auto.sensor_width = 36.0
cam_auto.clip_end = 1000.0
ob_auto_camera = bpy.data.objects.new('AutoCamera', cam_auto)
scene.collection.objects.link(ob_auto_camera)
ob_auto_camera.location = (4.50381, -5.40457, 5.62575)
ob_auto_camera.rotation_euler = (1.09748, -7.21219e-08, 0.694738)
scene.camera = ob_auto_camera
light_auto_sun = bpy.data.lights.new('AutoSun', 'SUN')
light_auto_sun.energy = 3.0
light_auto_sun.angle = 0.0523599
ob_auto_sun = bpy.data.objects.new('AutoSun', light_auto_sun)
scene.collection.objects.link(ob_auto_sun)
ob_auto_sun.rotation_euler = (0.872665, 0.174533, 0.523599)
bpy.context.view_layer.update()
